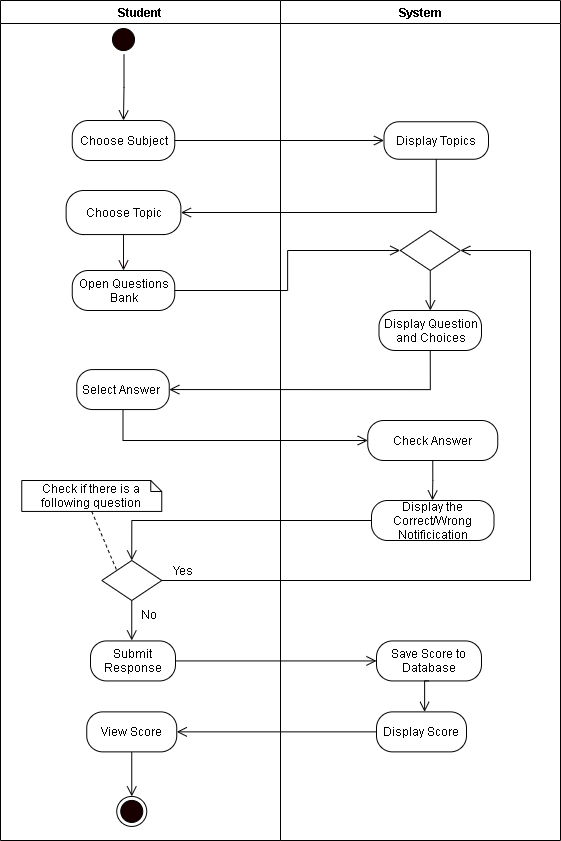

The diagram above was exported from draw.io. Its source (the exported page's mxGraphModel, read from the mxfile embedded in the PNG):
<mxGraphModel dx="926" dy="626" grid="1" gridSize="10" guides="1" tooltips="1" connect="1" arrows="1" fold="1" page="1" pageScale="1" pageWidth="850" pageHeight="1100" math="0" shadow="0">
  <root>
    <mxCell id="rs319yFBnZubur0SZfpG-0" />
    <mxCell id="rs319yFBnZubur0SZfpG-1" parent="rs319yFBnZubur0SZfpG-0" />
    <mxCell id="0v7EWciM_yS-tpHEfJkf-0" value="Student" style="swimlane;startSize=23;" parent="rs319yFBnZubur0SZfpG-1" vertex="1">
      <mxGeometry x="130" y="20" width="280" height="840" as="geometry" />
    </mxCell>
    <mxCell id="OjgIDBqP_f-mNfk16I7Z-38" style="edgeStyle=orthogonalEdgeStyle;rounded=0;orthogonalLoop=1;jettySize=auto;html=1;exitX=0.5;exitY=1;exitDx=0;exitDy=0;entryX=0.5;entryY=0;entryDx=0;entryDy=0;endArrow=open;endFill=0;endSize=8;" parent="0v7EWciM_yS-tpHEfJkf-0" source="OjgIDBqP_f-mNfk16I7Z-34" target="OjgIDBqP_f-mNfk16I7Z-37" edge="1">
      <mxGeometry relative="1" as="geometry" />
    </mxCell>
    <mxCell id="OjgIDBqP_f-mNfk16I7Z-34" value="View Score" style="rounded=1;whiteSpace=wrap;html=1;arcSize=40;" parent="0v7EWciM_yS-tpHEfJkf-0" vertex="1">
      <mxGeometry x="86.27000000000001" y="711.3599999999999" width="90" height="40" as="geometry" />
    </mxCell>
    <mxCell id="OjgIDBqP_f-mNfk16I7Z-37" value="" style="ellipse;html=1;shape=endState;fillColor=#190000;" parent="0v7EWciM_yS-tpHEfJkf-0" vertex="1">
      <mxGeometry x="116.26999999999998" y="795.93" width="30" height="30" as="geometry" />
    </mxCell>
    <mxCell id="anxvFn-9Zx2DVc0jyh4--80" value="Open Questions Bank" style="rounded=1;whiteSpace=wrap;html=1;arcSize=40;" parent="0v7EWciM_yS-tpHEfJkf-0" vertex="1">
      <mxGeometry x="71.74999999999997" y="270" width="102.5" height="40" as="geometry" />
    </mxCell>
    <mxCell id="anxvFn-9Zx2DVc0jyh4--87" value="Check if there is a following question" style="shape=note;size=11;whiteSpace=wrap;html=1;strokeWidth=1;" parent="0v7EWciM_yS-tpHEfJkf-0" vertex="1">
      <mxGeometry x="21.27000000000001" y="480" width="140" height="30.93" as="geometry" />
    </mxCell>
    <mxCell id="0v7EWciM_yS-tpHEfJkf-4" value="Choose Topic" style="rounded=1;whiteSpace=wrap;html=1;arcSize=40;" parent="0v7EWciM_yS-tpHEfJkf-0" vertex="1">
      <mxGeometry x="65.63" y="190" width="114.75" height="44.07" as="geometry" />
    </mxCell>
    <mxCell id="0v7EWciM_yS-tpHEfJkf-43" style="edgeStyle=orthogonalEdgeStyle;rounded=0;orthogonalLoop=1;jettySize=auto;html=1;exitX=0.5;exitY=1;exitDx=0;exitDy=0;entryX=0.5;entryY=0;entryDx=0;entryDy=0;fontColor=#FFFFFF;endArrow=open;endFill=0;endSize=8;strokeColor=#190000;" parent="0v7EWciM_yS-tpHEfJkf-0" source="0v7EWciM_yS-tpHEfJkf-4" target="anxvFn-9Zx2DVc0jyh4--80" edge="1">
      <mxGeometry relative="1" as="geometry">
        <mxPoint x="382.5" y="250" as="targetPoint" />
      </mxGeometry>
    </mxCell>
    <mxCell id="ej2fojRzpPCsZeqB4AZi-0" value="Choose Subject" style="rounded=1;whiteSpace=wrap;html=1;arcSize=40;" vertex="1" parent="0v7EWciM_yS-tpHEfJkf-0">
      <mxGeometry x="71.75" y="120" width="102.5" height="40" as="geometry" />
    </mxCell>
    <mxCell id="0v7EWciM_yS-tpHEfJkf-17" value="System" style="swimlane;" parent="rs319yFBnZubur0SZfpG-1" vertex="1">
      <mxGeometry x="410" y="20" width="280" height="840" as="geometry" />
    </mxCell>
    <mxCell id="e7fW_4zhSRnanliH32yh-8" value="Save Score to Database" style="rounded=1;whiteSpace=wrap;html=1;arcSize=40;" parent="0v7EWciM_yS-tpHEfJkf-17" vertex="1">
      <mxGeometry x="95.99999999999999" y="640.4300000000001" width="105.02" height="40" as="geometry" />
    </mxCell>
    <mxCell id="e7fW_4zhSRnanliH32yh-7" style="edgeStyle=orthogonalEdgeStyle;rounded=0;orthogonalLoop=1;jettySize=auto;html=1;exitX=0.5;exitY=1;exitDx=0;exitDy=0;entryX=0.5;entryY=0;entryDx=0;entryDy=0;endArrow=open;endFill=0;endSize=8;" parent="0v7EWciM_yS-tpHEfJkf-17" source="e7fW_4zhSRnanliH32yh-8" edge="1">
      <mxGeometry relative="1" as="geometry">
        <mxPoint x="144.1000000000002" y="711.36" as="targetPoint" />
      </mxGeometry>
    </mxCell>
    <mxCell id="anxvFn-9Zx2DVc0jyh4--94" value="Display the Correct/Wrong Notificication" style="rounded=1;whiteSpace=wrap;html=1;arcSize=40;" parent="0v7EWciM_yS-tpHEfJkf-17" vertex="1">
      <mxGeometry x="91.01999999999998" y="500" width="122.5" height="40" as="geometry" />
    </mxCell>
    <mxCell id="anxvFn-9Zx2DVc0jyh4--96" value="Display Question and Choices" style="rounded=1;whiteSpace=wrap;html=1;arcSize=40;" parent="0v7EWciM_yS-tpHEfJkf-17" vertex="1">
      <mxGeometry x="98.51999999999998" y="310" width="102.5" height="40" as="geometry" />
    </mxCell>
    <mxCell id="anxvFn-9Zx2DVc0jyh4--97" style="edgeStyle=orthogonalEdgeStyle;rounded=0;jumpStyle=arc;jumpSize=14;orthogonalLoop=1;jettySize=auto;html=1;exitX=0.5;exitY=1;exitDx=0;exitDy=0;endArrow=open;endFill=0;startSize=9;endSize=8;" parent="0v7EWciM_yS-tpHEfJkf-17" source="anxvFn-9Zx2DVc0jyh4--98" target="anxvFn-9Zx2DVc0jyh4--96" edge="1">
      <mxGeometry relative="1" as="geometry" />
    </mxCell>
    <mxCell id="anxvFn-9Zx2DVc0jyh4--98" value="" style="rhombus;whiteSpace=wrap;html=1;" parent="0v7EWciM_yS-tpHEfJkf-17" vertex="1">
      <mxGeometry x="119.76999999999998" y="230" width="60" height="40" as="geometry" />
    </mxCell>
    <mxCell id="anxvFn-9Zx2DVc0jyh4--99" style="edgeStyle=orthogonalEdgeStyle;rounded=0;orthogonalLoop=1;jettySize=auto;html=1;exitX=0.5;exitY=1;exitDx=0;exitDy=0;endArrow=open;endFill=0;endSize=8;" parent="0v7EWciM_yS-tpHEfJkf-17" source="anxvFn-9Zx2DVc0jyh4--100" edge="1">
      <mxGeometry relative="1" as="geometry">
        <mxPoint x="152" y="500" as="targetPoint" />
      </mxGeometry>
    </mxCell>
    <mxCell id="anxvFn-9Zx2DVc0jyh4--100" value="Check Answer" style="rounded=1;whiteSpace=wrap;html=1;arcSize=40;" parent="0v7EWciM_yS-tpHEfJkf-17" vertex="1">
      <mxGeometry x="87.27" y="420" width="130" height="40" as="geometry" />
    </mxCell>
    <mxCell id="OjgIDBqP_f-mNfk16I7Z-36" value="Display Score" style="rounded=1;whiteSpace=wrap;html=1;arcSize=40;" parent="0v7EWciM_yS-tpHEfJkf-17" vertex="1">
      <mxGeometry x="95.99999999999999" y="711.36" width="90" height="40" as="geometry" />
    </mxCell>
    <mxCell id="ej2fojRzpPCsZeqB4AZi-1" value="Display Topics" style="rounded=1;whiteSpace=wrap;html=1;arcSize=40;" vertex="1" parent="0v7EWciM_yS-tpHEfJkf-17">
      <mxGeometry x="103.52" y="121.25" width="104.46" height="37.5" as="geometry" />
    </mxCell>
    <mxCell id="0v7EWciM_yS-tpHEfJkf-56" style="edgeStyle=orthogonalEdgeStyle;rounded=0;orthogonalLoop=1;jettySize=auto;html=1;exitX=1;exitY=0.5;exitDx=0;exitDy=0;endArrow=open;endFill=0;endSize=8;entryX=0;entryY=0.5;entryDx=0;entryDy=0;" parent="rs319yFBnZubur0SZfpG-1" source="0v7EWciM_yS-tpHEfJkf-9" target="e7fW_4zhSRnanliH32yh-8" edge="1">
      <mxGeometry relative="1" as="geometry">
        <mxPoint x="510" y="624.36" as="targetPoint" />
      </mxGeometry>
    </mxCell>
    <mxCell id="OjgIDBqP_f-mNfk16I7Z-33" style="edgeStyle=orthogonalEdgeStyle;rounded=0;orthogonalLoop=1;jettySize=auto;html=1;exitX=0;exitY=0.5;exitDx=0;exitDy=0;endArrow=open;endFill=0;endSize=8;entryX=1;entryY=0.5;entryDx=0;entryDy=0;" parent="rs319yFBnZubur0SZfpG-1" source="OjgIDBqP_f-mNfk16I7Z-36" target="OjgIDBqP_f-mNfk16I7Z-34" edge="1">
      <mxGeometry relative="1" as="geometry">
        <mxPoint x="370" y="833.36" as="targetPoint" />
        <mxPoint x="717.2700000000002" y="776.36" as="sourcePoint" />
      </mxGeometry>
    </mxCell>
    <mxCell id="0v7EWciM_yS-tpHEfJkf-1" value="" style="ellipse;html=1;shape=startState;fillColor=#190000;" parent="rs319yFBnZubur0SZfpG-1" vertex="1">
      <mxGeometry x="238" y="44.07" width="30" height="30" as="geometry" />
    </mxCell>
    <mxCell id="0v7EWciM_yS-tpHEfJkf-2" value="" style="edgeStyle=orthogonalEdgeStyle;html=1;verticalAlign=bottom;endArrow=open;endSize=8;entryX=0.5;entryY=0;entryDx=0;entryDy=0;rounded=0;" parent="rs319yFBnZubur0SZfpG-1" edge="1" target="ej2fojRzpPCsZeqB4AZi-0">
      <mxGeometry relative="1" as="geometry">
        <mxPoint x="253.5" y="114.07" as="targetPoint" />
        <mxPoint x="253.5" y="74.07" as="sourcePoint" />
      </mxGeometry>
    </mxCell>
    <mxCell id="0v7EWciM_yS-tpHEfJkf-9" value="Submit Response" style="rounded=1;whiteSpace=wrap;html=1;arcSize=40;" parent="rs319yFBnZubur0SZfpG-1" vertex="1">
      <mxGeometry x="220" y="660.43" width="85" height="40" as="geometry" />
    </mxCell>
    <mxCell id="anxvFn-9Zx2DVc0jyh4--104" value="No" style="text;html=1;align=center;verticalAlign=middle;resizable=0;points=[];autosize=1;strokeColor=none;" parent="rs319yFBnZubur0SZfpG-1" vertex="1">
      <mxGeometry x="262.5" y="624.43" width="30" height="20" as="geometry" />
    </mxCell>
    <mxCell id="anxvFn-9Zx2DVc0jyh4--81" value="Select Answer&amp;nbsp;" style="rounded=1;whiteSpace=wrap;html=1;arcSize=40;" parent="rs319yFBnZubur0SZfpG-1" vertex="1">
      <mxGeometry x="206.26999999999998" y="389.07" width="92.5" height="40" as="geometry" />
    </mxCell>
    <mxCell id="anxvFn-9Zx2DVc0jyh4--84" style="edgeStyle=orthogonalEdgeStyle;rounded=0;jumpStyle=arc;jumpSize=14;orthogonalLoop=1;jettySize=auto;html=1;exitX=0.5;exitY=1;exitDx=0;exitDy=0;endArrow=open;endFill=0;startSize=9;endSize=8;" parent="rs319yFBnZubur0SZfpG-1" source="anxvFn-9Zx2DVc0jyh4--85" edge="1">
      <mxGeometry relative="1" as="geometry">
        <mxPoint x="261.23428571428576" y="660.0000000000001" as="targetPoint" />
      </mxGeometry>
    </mxCell>
    <mxCell id="anxvFn-9Zx2DVc0jyh4--85" value="" style="rhombus;whiteSpace=wrap;html=1;" parent="rs319yFBnZubur0SZfpG-1" vertex="1">
      <mxGeometry x="231.26999999999998" y="580.0000000000001" width="60" height="40" as="geometry" />
    </mxCell>
    <mxCell id="anxvFn-9Zx2DVc0jyh4--86" style="rounded=0;jumpStyle=arc;jumpSize=14;orthogonalLoop=1;jettySize=auto;html=1;exitX=0.5;exitY=1;exitDx=0;exitDy=0;exitPerimeter=0;entryX=0;entryY=0;entryDx=0;entryDy=0;endArrow=none;endFill=0;startSize=9;endSize=8;dashed=1;" parent="rs319yFBnZubur0SZfpG-1" source="anxvFn-9Zx2DVc0jyh4--87" target="anxvFn-9Zx2DVc0jyh4--85" edge="1">
      <mxGeometry relative="1" as="geometry" />
    </mxCell>
    <mxCell id="anxvFn-9Zx2DVc0jyh4--108" value="Yes" style="text;html=1;align=center;verticalAlign=middle;resizable=0;points=[];autosize=1;strokeColor=none;" parent="rs319yFBnZubur0SZfpG-1" vertex="1">
      <mxGeometry x="291.52" y="580.0000000000001" width="40" height="20" as="geometry" />
    </mxCell>
    <mxCell id="anxvFn-9Zx2DVc0jyh4--105" value="" style="edgeStyle=orthogonalEdgeStyle;rounded=0;orthogonalLoop=1;jettySize=auto;html=1;exitX=1;exitY=0.5;exitDx=0;exitDy=0;endArrow=open;endFill=0;endSize=8;entryX=0;entryY=0.5;entryDx=0;entryDy=0;" parent="rs319yFBnZubur0SZfpG-1" source="anxvFn-9Zx2DVc0jyh4--80" target="anxvFn-9Zx2DVc0jyh4--98" edge="1">
      <mxGeometry relative="1" as="geometry">
        <mxPoint x="319.77" y="350" as="sourcePoint" />
        <mxPoint x="544.8199999999999" y="410" as="targetPoint" />
      </mxGeometry>
    </mxCell>
    <mxCell id="anxvFn-9Zx2DVc0jyh4--109" style="edgeStyle=orthogonalEdgeStyle;rounded=0;orthogonalLoop=1;jettySize=auto;html=1;exitX=0.5;exitY=1;exitDx=0;exitDy=0;entryX=0;entryY=0.5;entryDx=0;entryDy=0;endArrow=open;endFill=0;endSize=8;" parent="rs319yFBnZubur0SZfpG-1" source="anxvFn-9Zx2DVc0jyh4--81" target="anxvFn-9Zx2DVc0jyh4--100" edge="1">
      <mxGeometry relative="1" as="geometry" />
    </mxCell>
    <mxCell id="anxvFn-9Zx2DVc0jyh4--102" style="edgeStyle=orthogonalEdgeStyle;rounded=0;orthogonalLoop=1;jettySize=auto;html=1;exitX=0.5;exitY=1;exitDx=0;exitDy=0;entryX=1;entryY=0.5;entryDx=0;entryDy=0;endArrow=open;endFill=0;endSize=8;" parent="rs319yFBnZubur0SZfpG-1" source="anxvFn-9Zx2DVc0jyh4--96" target="anxvFn-9Zx2DVc0jyh4--81" edge="1">
      <mxGeometry relative="1" as="geometry" />
    </mxCell>
    <mxCell id="anxvFn-9Zx2DVc0jyh4--107" style="edgeStyle=orthogonalEdgeStyle;rounded=0;orthogonalLoop=1;jettySize=auto;html=1;entryX=1;entryY=0.5;entryDx=0;entryDy=0;endArrow=open;endFill=0;endSize=8;exitX=1;exitY=0.5;exitDx=0;exitDy=0;" parent="rs319yFBnZubur0SZfpG-1" source="anxvFn-9Zx2DVc0jyh4--85" target="anxvFn-9Zx2DVc0jyh4--98" edge="1">
      <mxGeometry relative="1" as="geometry">
        <Array as="points">
          <mxPoint x="660" y="600" />
          <mxPoint x="660" y="270" />
        </Array>
      </mxGeometry>
    </mxCell>
    <mxCell id="anxvFn-9Zx2DVc0jyh4--103" style="edgeStyle=orthogonalEdgeStyle;rounded=0;jumpStyle=arc;jumpSize=14;orthogonalLoop=1;jettySize=auto;html=1;exitX=0;exitY=0.5;exitDx=0;exitDy=0;entryX=0.5;entryY=0;entryDx=0;entryDy=0;endArrow=open;endFill=0;startSize=9;endSize=8;" parent="rs319yFBnZubur0SZfpG-1" source="anxvFn-9Zx2DVc0jyh4--94" target="anxvFn-9Zx2DVc0jyh4--85" edge="1">
      <mxGeometry relative="1" as="geometry">
        <mxPoint x="747.27" y="510" as="sourcePoint" />
      </mxGeometry>
    </mxCell>
    <mxCell id="ej2fojRzpPCsZeqB4AZi-2" style="edgeStyle=orthogonalEdgeStyle;rounded=0;orthogonalLoop=1;jettySize=auto;html=1;exitX=1;exitY=0.5;exitDx=0;exitDy=0;entryX=0;entryY=0.5;entryDx=0;entryDy=0;endArrow=open;endFill=0;endSize=8;" edge="1" parent="rs319yFBnZubur0SZfpG-1" source="ej2fojRzpPCsZeqB4AZi-0" target="ej2fojRzpPCsZeqB4AZi-1">
      <mxGeometry relative="1" as="geometry" />
    </mxCell>
    <mxCell id="ej2fojRzpPCsZeqB4AZi-3" style="edgeStyle=orthogonalEdgeStyle;rounded=0;orthogonalLoop=1;jettySize=auto;html=1;exitX=0.5;exitY=1;exitDx=0;exitDy=0;entryX=1;entryY=0.5;entryDx=0;entryDy=0;endArrow=open;endFill=0;endSize=8;" edge="1" parent="rs319yFBnZubur0SZfpG-1" source="ej2fojRzpPCsZeqB4AZi-1" target="0v7EWciM_yS-tpHEfJkf-4">
      <mxGeometry relative="1" as="geometry" />
    </mxCell>
  </root>
</mxGraphModel>